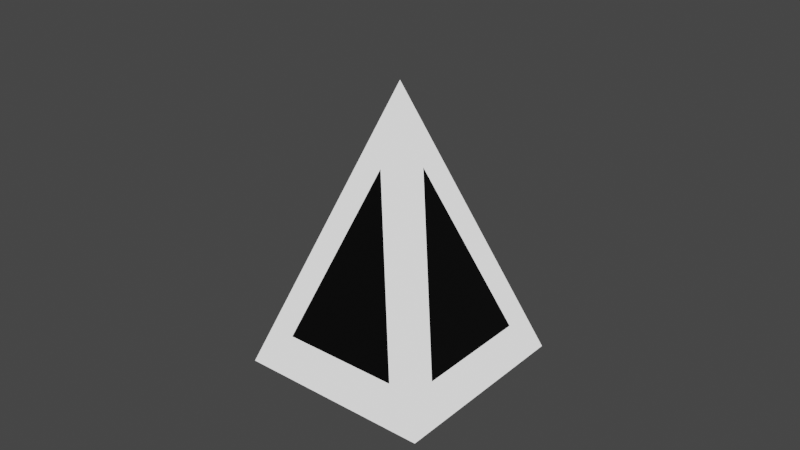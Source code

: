 # Source: pic3.blend  (saved by Blender 3.0.42; exported with 4.5.12 LTS)
import bpy
from mathutils import Matrix  # noqa: F401  (used for matrix-valued properties, if any)

bpy.ops.wm.read_factory_settings(use_empty=True)
scene = bpy.context.scene
scene.name = 'Scene'

# ---- collections
col_collection = bpy.data.collections.new('Collection'); scene.collection.children.link(col_collection)

# ---- materials (node trees are filled in below, after node groups)
mat_lumi_re = bpy.data.materials.new('lumière')
mat_lumi_re.use_transparent_shadow = False
mat_base = bpy.data.materials.new('base')
mat_base.use_transparent_shadow = False

# ---- material node trees
mat_lumi_re.use_nodes = True; mat_lumi_re.node_tree.nodes.clear()
_N = mat_lumi_re.node_tree.nodes; _L = mat_lumi_re.node_tree.links
n0 = _N.new('ShaderNodeBsdfPrincipled'); n0.name = 'Principled BSDF'; n0.location = (10, 300)
n0.distribution = 'GGX'
n0.subsurface_method = 'RANDOM_WALK_SKIN'
n0.inputs[3].default_value = 1.45
n0.inputs[28].default_value = 1.0
n1 = _N.new('ShaderNodeOutputMaterial'); n1.name = 'Material Output'; n1.location = (300, 300)
_L.new(n0.outputs[0], n1.inputs[0])
n1.is_active_output = True
mat_base.use_nodes = True; mat_base.node_tree.nodes.clear()
_N = mat_base.node_tree.nodes; _L = mat_base.node_tree.links
n0 = _N.new('ShaderNodeOutputMaterial'); n0.name = 'Material Output'; n0.location = (300, 300)
n1 = _N.new('ShaderNodeBsdfPrincipled'); n1.name = 'Principled BSDF'; n1.location = (10, 300)
n1.distribution = 'GGX'
n1.subsurface_method = 'RANDOM_WALK_SKIN'
n1.inputs[0].default_value = (0.0, 0.0, 0.0, 1.0)
n1.inputs[3].default_value = 1.45
n1.inputs[27].default_value = (0.001456, 0.001456, 0.001456, 1.0)
n1.inputs[28].default_value = 1.0
_L.new(n1.outputs[0], n0.inputs[0])
n0.is_active_output = True

# ---- world
world_world = bpy.data.worlds.new('World'); scene.world = world_world
world_world.use_nodes = True; world_world.node_tree.nodes.clear()
_N = world_world.node_tree.nodes; _L = world_world.node_tree.links
n0 = _N.new('ShaderNodeOutputWorld'); n0.name = 'World Output'; n0.location = (300, 300)
n1 = _N.new('ShaderNodeBackground'); n1.name = 'Background'; n1.location = (10, 300)
n1.inputs[0].default_value = (0.05088, 0.05088, 0.05088, 1.0)
_L.new(n1.outputs[0], n0.inputs[0])
n0.is_active_output = True
world_world.color = (0.05088, 0.05088, 0.05088)
world_world.use_sun_shadow = False
world_world.sun_shadow_jitter_overblur = 0.0

# ---- meshes
me_c_ne = bpy.data.meshes.new('Cône')
me_c_ne.from_pydata([(0.0, 1.0, -1.0), (1.0, -4.371e-08, -1.0), (-8.742e-08, -1.0, -1.0), (-1.0, 1.192e-08, -1.0), (0.0, 0.0, 1.0), (0.734, -0.134, -0.7333), (0.134, -0.734, -0.7333), (0.134, -0.134, 0.4667), (0.134, 0.734, -0.7333), (0.734, 0.134, -0.7333), (0.134, 0.134, 0.4667), (-0.134, 0.734, -0.7333), (-0.734, 0.134, -0.7333), (-0.134, 0.134, 0.4667), (-0.134, -0.734, -0.7333), (-0.734, -0.134, -0.7333), (-0.134, -0.134, 0.4667)], [], [(0, 4, 1), (1, 4, 2), (0, 1, 2, 3), (2, 4, 3), (3, 4, 0), (5, 7, 6), (8, 10, 9), (12, 13, 11), (14, 16, 15)])
me_c_ne.polygons.foreach_set('material_index', [0, 0, 0, 0, 0, 2, 2, 2, 2])
_uv = me_c_ne.uv_layers.new(name='CarteUV')
_uv.uv.foreach_set('vector', [0.25, 0.49, 0.25, 0.25, 0.49, 0.25, 0.49, 0.25, 0.25, 0.25, 0.25, 0.01, 0.75, 0.49, 0.99, 0.25, 0.75, 0.01, 0.51, 0.25, 0.25, 0.01, 0.25, 0.25, 0.01, 0.25, 0.01, 0.25, 0.25, 0.25, 0.25, 0.49, 0.49, 0.25, 0.25, 0.25, 0.25, 0.01, 0.25, 0.49, 0.25, 0.25, 0.49, 0.25, 0.01, 0.25, 0.25, 0.25, 0.25, 0.49, 0.25, 0.01, 0.25, 0.25, 0.01, 0.25])
me_c_ne.materials.append(mat_lumi_re)
me_c_ne.materials.append(mat_lumi_re)
me_c_ne.materials.append(mat_base)
me_c_ne.use_remesh_fix_poles = True
me_c_ne.use_remesh_preserve_attributes = False
me_c_ne.update()

# ---- objects
ob_c_ne = bpy.data.objects.new('Cône', me_c_ne)

# ---- transforms, parenting, visibility, modifiers, constraints
ob_c_ne.location = (0.0, 0.0, 1.0)
ob_c_ne.rotation_euler = (0.0, 0.0, 0.7854)

# ---- collection membership
col_collection.objects.link(ob_c_ne)

# ---- scene / render settings (as saved in the file)
scene.frame_start = 1; scene.frame_end = 250; scene.frame_set(1)
scene.render.engine = 'BLENDER_EEVEE_NEXT'
scene.cycles.sampling_pattern = 'TABULATED_SOBOL'
scene.cycles.use_light_tree = False
scene.view_settings.view_transform = 'Filmic'
bpy.context.view_layer.update()

# ---- added for rendering (the .blend has no active camera): camera
cam_auto = bpy.data.cameras.new('AutoCamera')
cam_auto.lens = 50.0
cam_auto.sensor_width = 36.0
cam_auto.clip_end = 1000.0
ob_auto_camera = bpy.data.objects.new('AutoCamera', cam_auto)
scene.collection.objects.link(ob_auto_camera)
ob_auto_camera.location = (4.13773, -4.96528, 4.31018)
ob_auto_camera.rotation_euler = (1.09748, -7.21219e-08, 0.694738)
scene.camera = ob_auto_camera
bpy.context.view_layer.update()
